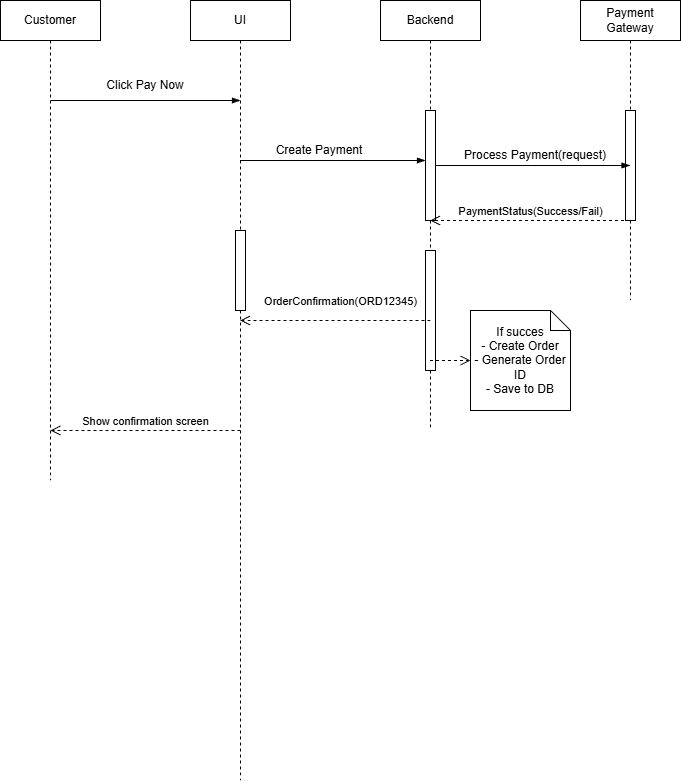

The diagram above was exported from draw.io. Its source (the exported page's mxGraphModel, read from the mxfile embedded in the PNG):
<mxGraphModel dx="786" dy="451" grid="1" gridSize="10" guides="1" tooltips="1" connect="1" arrows="1" fold="1" page="1" pageScale="1" pageWidth="827" pageHeight="1169" math="0" shadow="0">
  <root>
    <mxCell id="0" />
    <mxCell id="1" parent="0" />
    <mxCell id="fKQyNO8Nq6dhQMjoCJas-1" parent="1" style="shape=umlLifeline;perimeter=lifelinePerimeter;whiteSpace=wrap;html=1;container=1;dropTarget=0;collapsible=0;recursiveResize=0;outlineConnect=0;portConstraint=eastwest;newEdgeStyle={&quot;curved&quot;:0,&quot;rounded&quot;:0};" value="Customer" vertex="1">
      <mxGeometry height="480" width="100" x="20" y="10" as="geometry" />
    </mxCell>
    <mxCell id="fKQyNO8Nq6dhQMjoCJas-4" parent="1" style="shape=umlLifeline;perimeter=lifelinePerimeter;whiteSpace=wrap;html=1;container=1;dropTarget=0;collapsible=0;recursiveResize=0;outlineConnect=0;portConstraint=eastwest;newEdgeStyle={&quot;curved&quot;:0,&quot;rounded&quot;:0};" value="UI" vertex="1">
      <mxGeometry height="780" width="100" x="210" y="10" as="geometry" />
    </mxCell>
    <mxCell id="fKQyNO8Nq6dhQMjoCJas-23" parent="fKQyNO8Nq6dhQMjoCJas-4" style="html=1;points=[[0,0,0,0,5],[0,1,0,0,-5],[1,0,0,0,5],[1,1,0,0,-5]];perimeter=orthogonalPerimeter;outlineConnect=0;targetShapes=umlLifeline;portConstraint=eastwest;newEdgeStyle={&quot;curved&quot;:0,&quot;rounded&quot;:0};" value="" vertex="1">
      <mxGeometry height="80" width="10" x="45" y="230" as="geometry" />
    </mxCell>
    <mxCell id="fKQyNO8Nq6dhQMjoCJas-5" parent="1" style="shape=umlLifeline;perimeter=lifelinePerimeter;whiteSpace=wrap;html=1;container=1;dropTarget=0;collapsible=0;recursiveResize=0;outlineConnect=0;portConstraint=eastwest;newEdgeStyle={&quot;curved&quot;:0,&quot;rounded&quot;:0};" value="Backend" vertex="1">
      <mxGeometry height="430" width="100" x="400" y="10" as="geometry" />
    </mxCell>
    <mxCell id="fKQyNO8Nq6dhQMjoCJas-14" parent="fKQyNO8Nq6dhQMjoCJas-5" style="html=1;points=[[0,0,0,0,5],[0,1,0,0,-5],[1,0,0,0,5],[1,1,0,0,-5]];perimeter=orthogonalPerimeter;outlineConnect=0;targetShapes=umlLifeline;portConstraint=eastwest;newEdgeStyle={&quot;curved&quot;:0,&quot;rounded&quot;:0};" value="" vertex="1">
      <mxGeometry height="110" width="10" x="45" y="110" as="geometry" />
    </mxCell>
    <mxCell id="fKQyNO8Nq6dhQMjoCJas-19" parent="fKQyNO8Nq6dhQMjoCJas-5" style="html=1;points=[[0,0,0,0,5],[0,1,0,0,-5],[1,0,0,0,5],[1,1,0,0,-5]];perimeter=orthogonalPerimeter;outlineConnect=0;targetShapes=umlLifeline;portConstraint=eastwest;newEdgeStyle={&quot;curved&quot;:0,&quot;rounded&quot;:0};" value="" vertex="1">
      <mxGeometry height="120" width="10" x="45" y="250" as="geometry" />
    </mxCell>
    <mxCell id="fKQyNO8Nq6dhQMjoCJas-6" parent="1" style="shape=umlLifeline;perimeter=lifelinePerimeter;whiteSpace=wrap;html=1;container=1;dropTarget=0;collapsible=0;recursiveResize=0;outlineConnect=0;portConstraint=eastwest;newEdgeStyle={&quot;curved&quot;:0,&quot;rounded&quot;:0};" value="Payment Gateway" vertex="1">
      <mxGeometry height="300" width="100" x="600" y="10" as="geometry" />
    </mxCell>
    <mxCell id="fKQyNO8Nq6dhQMjoCJas-15" parent="fKQyNO8Nq6dhQMjoCJas-6" style="html=1;points=[[0,0,0,0,5],[0,1,0,0,-5],[1,0,0,0,5],[1,1,0,0,-5]];perimeter=orthogonalPerimeter;outlineConnect=0;targetShapes=umlLifeline;portConstraint=eastwest;newEdgeStyle={&quot;curved&quot;:0,&quot;rounded&quot;:0};" value="" vertex="1">
      <mxGeometry height="110" width="10" x="45" y="110" as="geometry" />
    </mxCell>
    <mxCell id="fKQyNO8Nq6dhQMjoCJas-8" parent="1" style="text;html=1;whiteSpace=wrap;strokeColor=none;fillColor=none;align=center;verticalAlign=middle;rounded=0;" value="Click Pay Now" vertex="1">
      <mxGeometry height="30" width="110" x="110" y="80" as="geometry" />
    </mxCell>
    <mxCell id="fKQyNO8Nq6dhQMjoCJas-11" parent="1" style="text;html=1;whiteSpace=wrap;strokeColor=none;fillColor=none;align=center;verticalAlign=middle;rounded=0;" value="Create Payment" vertex="1">
      <mxGeometry height="30" width="150" x="264" y="145" as="geometry" />
    </mxCell>
    <mxCell id="fKQyNO8Nq6dhQMjoCJas-13" parent="1" style="text;html=1;whiteSpace=wrap;strokeColor=none;fillColor=none;align=center;verticalAlign=middle;rounded=0;" value="Process Payment(request)" vertex="1">
      <mxGeometry height="30" width="150" x="480" y="150" as="geometry" />
    </mxCell>
    <mxCell id="fKQyNO8Nq6dhQMjoCJas-18" edge="1" parent="1" source="fKQyNO8Nq6dhQMjoCJas-6" style="html=1;verticalAlign=bottom;endArrow=open;dashed=1;endSize=8;curved=0;rounded=0;" target="fKQyNO8Nq6dhQMjoCJas-5" value="PaymentStatus(Success/Fail)">
      <mxGeometry relative="1" as="geometry">
        <Array as="points">
          <mxPoint x="560" y="230" />
        </Array>
        <mxPoint x="450" y="170" as="sourcePoint" />
        <mxPoint x="370" y="170" as="targetPoint" />
      </mxGeometry>
    </mxCell>
    <mxCell id="fKQyNO8Nq6dhQMjoCJas-20" parent="1" style="shape=note;size=20;whiteSpace=wrap;html=1;" value="If succes&lt;br&gt;- Create Order&lt;br&gt;- Generate Order ID&lt;br&gt;- Save to DB" vertex="1">
      <mxGeometry height="100" width="100" x="490" y="320" as="geometry" />
    </mxCell>
    <mxCell id="fKQyNO8Nq6dhQMjoCJas-22" edge="1" parent="1" style="html=1;verticalAlign=bottom;endArrow=open;dashed=1;endSize=8;curved=0;rounded=0;exitX=0.5;exitY=0.75;exitDx=0;exitDy=0;exitPerimeter=0;" value="OrderConfirmation(ORD12345)">
      <mxGeometry relative="1" x="-0.0551" y="-10" as="geometry">
        <mxPoint as="offset" />
        <mxPoint x="450" y="330" as="sourcePoint" />
        <mxPoint x="259.5" y="330" as="targetPoint" />
      </mxGeometry>
    </mxCell>
    <mxCell id="fKQyNO8Nq6dhQMjoCJas-24" edge="1" parent="1" style="html=1;verticalAlign=bottom;endArrow=open;dashed=1;endSize=8;curved=0;rounded=0;" value="Show confirmation screen">
      <mxGeometry relative="1" as="geometry">
        <Array as="points">
          <mxPoint x="170.5" y="440" />
        </Array>
        <mxPoint x="260" y="440" as="sourcePoint" />
        <mxPoint x="70" y="440" as="targetPoint" />
      </mxGeometry>
    </mxCell>
    <mxCell id="fKQyNO8Nq6dhQMjoCJas-27" edge="1" parent="1" source="fKQyNO8Nq6dhQMjoCJas-5" style="html=1;verticalAlign=bottom;endArrow=open;dashed=1;endSize=8;curved=0;rounded=0;entryX=0;entryY=0.5;entryDx=0;entryDy=0;entryPerimeter=0;" target="fKQyNO8Nq6dhQMjoCJas-20" value="">
      <mxGeometry relative="1" as="geometry">
        <mxPoint x="450" y="280" as="sourcePoint" />
        <mxPoint x="370" y="280" as="targetPoint" />
      </mxGeometry>
    </mxCell>
    <mxCell id="fKQyNO8Nq6dhQMjoCJas-28" edge="1" parent="1" source="fKQyNO8Nq6dhQMjoCJas-4" style="edgeStyle=elbowEdgeStyle;fontSize=12;html=1;endArrow=blockThin;endFill=1;rounded=0;" target="fKQyNO8Nq6dhQMjoCJas-14" value="">
      <mxGeometry relative="1" width="160" as="geometry">
        <Array as="points">
          <mxPoint x="330" y="170" />
        </Array>
        <mxPoint x="250" y="270" as="sourcePoint" />
        <mxPoint x="410" y="270" as="targetPoint" />
      </mxGeometry>
    </mxCell>
    <mxCell id="fKQyNO8Nq6dhQMjoCJas-29" edge="1" parent="1" source="fKQyNO8Nq6dhQMjoCJas-14" style="edgeStyle=elbowEdgeStyle;fontSize=12;html=1;endArrow=blockThin;endFill=1;rounded=0;" target="fKQyNO8Nq6dhQMjoCJas-6" value="">
      <mxGeometry relative="1" width="160" as="geometry">
        <Array as="points">
          <mxPoint x="610" y="160" />
        </Array>
        <mxPoint x="460" y="160" as="sourcePoint" />
        <mxPoint x="615" y="170" as="targetPoint" />
      </mxGeometry>
    </mxCell>
    <mxCell id="fKQyNO8Nq6dhQMjoCJas-32" edge="1" parent="1" style="edgeStyle=elbowEdgeStyle;fontSize=12;html=1;endArrow=blockThin;endFill=1;rounded=0;" value="">
      <mxGeometry relative="1" width="160" as="geometry">
        <Array as="points">
          <mxPoint x="70" y="110" />
        </Array>
        <mxPoint x="80" y="110" as="sourcePoint" />
        <mxPoint x="260" y="110" as="targetPoint" />
      </mxGeometry>
    </mxCell>
  </root>
</mxGraphModel>